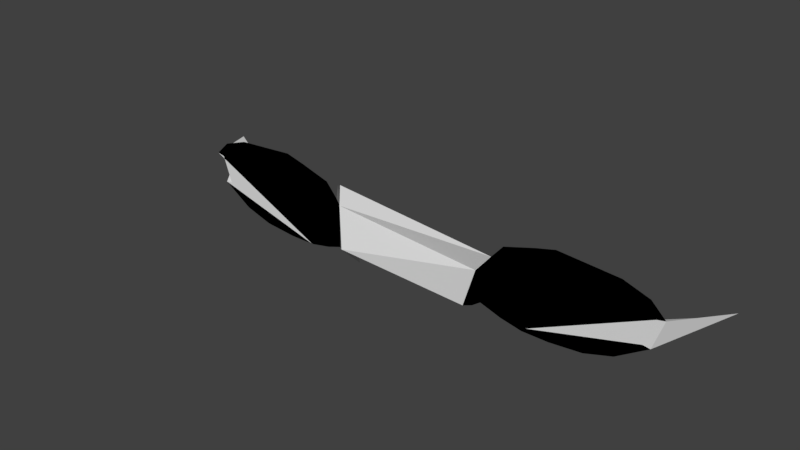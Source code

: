 # Source: LAB2a.blend  (saved by Blender 2.78.0; exported with 4.5.12 LTS)
import bpy
from mathutils import Matrix  # noqa: F401  (used for matrix-valued properties, if any)

bpy.ops.wm.read_factory_settings(use_empty=True)
scene = bpy.context.scene
scene.name = 'Scene'

# ---- collections
col_collection_1 = bpy.data.collections.new('Collection 1'); scene.collection.children.link(col_collection_1)

# ---- materials (node trees are filled in below, after node groups)
mat_material = bpy.data.materials.new('Material')
mat_material.alpha_threshold = 0.0
mat_material.use_transparent_shadow = False
mat_material.roughness = 0.5
mat_material.line_color = (0.0, 0.0, 0.0, 1.0)

# ---- material node trees

# ---- world
world_world = bpy.data.worlds.new('World'); scene.world = world_world
world_world.color = (0.05088, 0.05088, 0.05088)
world_world.use_sun_shadow = False
world_world.sun_shadow_jitter_overblur = 0.0
world_world.cycles.sampling_method = 'MANUAL'

# ---- meshes
me_cube = bpy.data.meshes.new('Cube')
me_cube.from_pydata([(1.416, -2.794, 0.1172), (0.883, -2.794, -0.1065), (0.7286, -2.794, -0.293), (0.7339, -2.794, -0.4475), (1.006, -2.794, -0.04794), (1.272, -2.794, 0.03196), (1.437, -2.794, 0.07457), (1.954, -2.794, 0.03729), (2.172, -2.794, -0.03729), (2.172, -2.794, -0.03729), (2.295, -2.794, -0.1545), (2.295, -2.794, -0.1545), (2.572, -2.338, -0.2394), (2.209, -2.794, -0.4048), (1.948, -2.794, -0.5753), (1.709, -2.794, -0.6499), (1.426, -2.794, -0.6765), (1.197, -2.794, -0.6765), (1.011, -2.794, -0.6392), (0.7978, -2.794, -0.57), (0.6646, -2.794, -0.6658), (0.7712, -2.794, -0.3249), (0.9043, -2.794, -0.1651), (0.946, -2.794, -0.02041), (1.24, -2.794, 0.06794), (1.423, -2.794, 0.1151), (1.994, -2.794, 0.07383), (2.236, -2.794, -0.008628), (2.236, -2.794, -0.008628), (2.371, -2.794, -0.1382), (2.371, -2.794, -0.1382), (2.662, -2.202, -0.2362), (2.277, -2.794, -0.415), (1.988, -2.794, -0.6035), (1.723, -2.794, -0.686), (1.411, -2.794, -0.7154), (1.158, -2.794, -0.7154), (0.9519, -2.794, -0.6742), (0.7163, -2.794, -0.5976), (0.569, -2.794, -0.7036), (0.6868, -2.794, -0.3267), (0.8341, -2.794, -0.15), (0.006511, -3.642, -0.01835), (-0.001882, -3.642, 0.3586), (0.01016, -3.642, 0.5353)], [], [(5, 6, 7, 8, 9, 10, 11, 12, 13, 14, 15, 16, 17, 18, 19, 20, 21, 22, 4), (24, 23, 41, 40, 39, 38, 37, 36, 35, 34, 33, 32, 31, 30, 29, 28, 27, 26, 25), (17, 16, 35, 36), (10, 9, 28, 29), (18, 17, 36, 37), (11, 10, 29, 30), (19, 18, 37, 38), (12, 11, 30, 31), (5, 4, 23, 24), (20, 19, 38, 39), (13, 12, 31, 32), (6, 5, 24, 25), (21, 20, 39, 40), (14, 13, 32, 33), (7, 6, 25, 26), (22, 21, 40, 41), (15, 14, 33, 34), (8, 7, 26, 27), (4, 22, 41, 23), (16, 15, 34, 35), (9, 8, 27, 28), (41, 40, 43, 44), (40, 39, 42, 43)])
me_cube.materials.append(mat_material)
me_cube.use_remesh_preserve_volume = False
me_cube.use_remesh_preserve_attributes = False
me_cube.use_mirror_vertex_groups = False
me_cube.update()

# ---- objects
ob_cube = bpy.data.objects.new('Cube', me_cube)

# ---- transforms, parenting, visibility, modifiers, constraints
ob_cube.location = (0.0, 0.0, 0.0)
ob_cube.lock_rotations_4d = False
ob_cube.empty_display_type = 'ARROWS'
ob_cube.lineart.crease_threshold = 0.0
_m = ob_cube.modifiers.new('Mirror', 'MIRROR')

# ---- collection membership
col_collection_1.objects.link(ob_cube)

# ---- scene / render settings (as saved in the file)
scene.frame_start = 1; scene.frame_end = 250; scene.frame_set(1)
scene.render.engine = 'BLENDER_EEVEE_NEXT'
scene.render.resolution_percentage = 50
scene.render.dither_intensity = 0.0
scene.cycles.use_denoising = False
scene.cycles.samples = 128
scene.cycles.sampling_pattern = 'TABULATED_SOBOL'
scene.cycles.light_sampling_threshold = 0.0
scene.cycles.use_adaptive_sampling = False
scene.cycles.use_light_tree = False
scene.cycles.blur_glossy = 0.0
scene.cycles.sample_clamp_indirect = 0.0
scene.view_settings.view_transform = 'Standard'
bpy.context.view_layer.update()

# ---- added for rendering (the .blend has no active camera and no usable light): camera, sun
cam_auto = bpy.data.cameras.new('AutoCamera')
cam_auto.lens = 50.0
cam_auto.sensor_width = 36.0
cam_auto.clip_end = 1000.0
ob_auto_camera = bpy.data.objects.new('AutoCamera', cam_auto)
scene.collection.objects.link(ob_auto_camera)
ob_auto_camera.location = (5.23257, -9.20135, 4.096)
ob_auto_camera.rotation_euler = (1.09748, -7.21219e-08, 0.694738)
scene.camera = ob_auto_camera
light_auto_sun = bpy.data.lights.new('AutoSun', 'SUN')
light_auto_sun.energy = 3.0
light_auto_sun.angle = 0.0523599
ob_auto_sun = bpy.data.objects.new('AutoSun', light_auto_sun)
scene.collection.objects.link(ob_auto_sun)
ob_auto_sun.rotation_euler = (0.872665, 0.174533, 0.523599)
bpy.context.view_layer.update()
